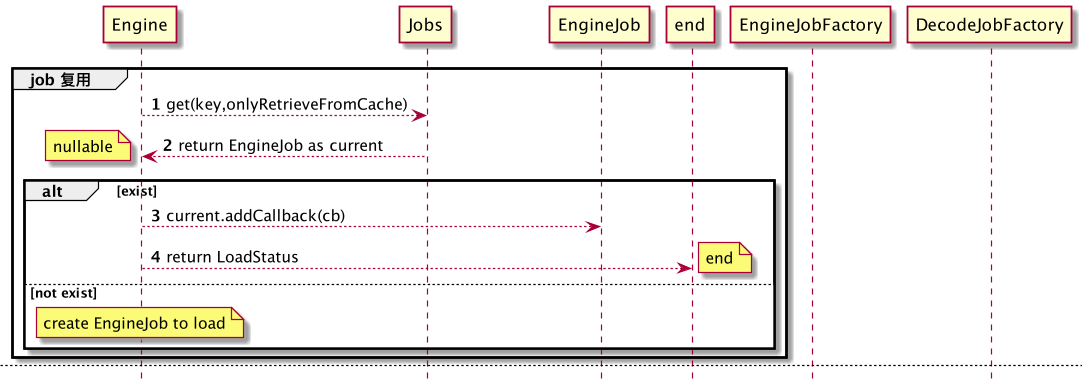

The diagram above was rendered by PlantUML. Its source (embedded in the PNG):
@startuml
autonumber
hide footbox
group job 复用
Engine --> Jobs: get(key,onlyRetrieveFromCache)
Jobs --> Engine: return EngineJob as current
note left: nullable
alt exist
Engine --> EngineJob : current.addCallback(cb)
Engine --> end : return LoadStatus
note right: end

else not exist
note over Engine: create EngineJob to load
end
end

newpage
Engine --> EngineJobFactory: build
EngineJobFactory--> Engine : return EngineJob
Engine --> DecodeJobFactory: build
DecodeJobFactory --> Engine: return DecodeJob
note over Engine:  jobs.put(key, engineJob)
note over EngineJob: engineJob
Engine --> EngineJob:  engineJob.addCallback(cb); engineJob.start(decodeJob);
Engine --> end : return LoadStatus
group EngineJob
end

@enduml